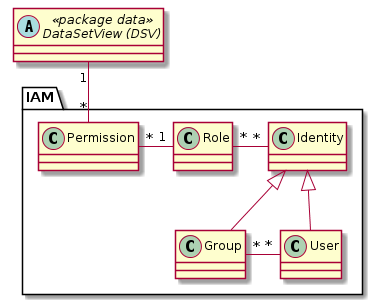

The diagram above was rendered by PlantUML. Its source (embedded in the PNG):
@startuml
abstract class "DataSetView (DSV)" as dsv << package data >>

package IAM {
class "Identity" as ident
class "Group" as grp
class "User" as usr
class "Role" as role
class "Permission" as perm

ident <|-- grp
ident <|-- usr

perm "*" -right- "1" role
role "*" -right- "*" ident
grp "*" -right- "*" usr
}

dsv "1" -- "*" perm
@enduml